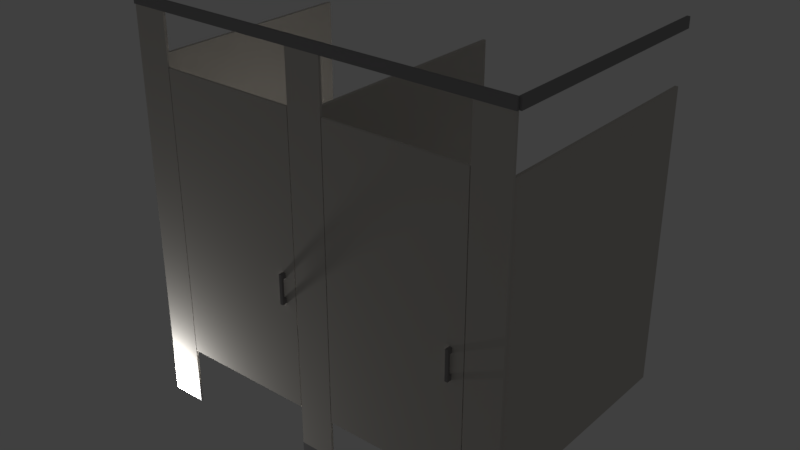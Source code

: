 # Source: stall.blend  (saved by Blender 2.79.0; exported with 4.5.12 LTS)
import bpy
from mathutils import Matrix  # noqa: F401  (used for matrix-valued properties, if any)

bpy.ops.wm.read_factory_settings(use_empty=True)
scene = bpy.context.scene
scene.name = 'Scene'

# ---- collections
col_collection_1 = bpy.data.collections.new('Collection 1'); scene.collection.children.link(col_collection_1)

# ---- materials (node trees are filled in below, after node groups)
mat_metal_stainless = bpy.data.materials.new('Metal-Stainless')
mat_metal_stainless.alpha_threshold = 0.0
mat_metal_stainless.use_transparent_shadow = False
mat_metal_stainless.diffuse_color = (0.2863, 0.2824, 0.2863, 1.0)
mat_metal_stainless.specular_color = (0.03137, 0.03137, 0.03137)
mat_metal_stainless.roughness = 0.5
mat_metal_aluminium = bpy.data.materials.new('Metal-Aluminium')
mat_metal_aluminium.alpha_threshold = 0.0
mat_metal_aluminium.use_transparent_shadow = False
mat_metal_aluminium.diffuse_color = (0.2745, 0.2627, 0.2627, 1.0)
mat_metal_aluminium.specular_color = (0.3765, 0.3765, 0.3765)
mat_metal_aluminium.roughness = 0.5
mat_surface_plastic = bpy.data.materials.new('Surface-Plastic')
mat_surface_plastic.alpha_threshold = 0.0
mat_surface_plastic.use_transparent_shadow = False
mat_surface_plastic.diffuse_color = (0.6, 0.5725, 0.5294, 1.0)
mat_surface_plastic.specular_color = (0.9255, 0.5333, 0.298)
mat_surface_plastic.roughness = 0.5

# ---- material node trees

# ---- world
world_world = bpy.data.worlds.new('World'); scene.world = world_world
world_world.color = (0.05088, 0.05088, 0.05088)
world_world.use_sun_shadow = False
world_world.sun_shadow_jitter_overblur = 0.0
world_world.cycles.sampling_method = 'MANUAL'

# ---- lights
light_lamp_001 = bpy.data.lights.new('Lamp.001', 'POINT')
light_lamp_001.transmission_factor = 0.0
light_lamp_001.energy = 100.0
light_lamp_001.shadow_buffer_clip_start = 0.5
light_lamp_001.shadow_soft_size = 0.1
light_lamp_001.shadow_maximum_resolution = 0.006
light_lamp_001.use_absolute_resolution = True

# ---- meshes
me_sun = bpy.data.meshes.new('Sun')
me_sun.from_pydata([], [], [])
me_sun.use_remesh_preserve_volume = False
me_sun.use_remesh_preserve_attributes = False
me_sun.use_mirror_vertex_groups = False
me_sun.update()
me_27_1 = bpy.data.meshes.new('27:1')
me_27_1.from_pydata([(2.911, 0.0127, 2.032), (2.911, 0.0127, 2.083), (2.926, 0.0127, 2.032), (2.926, 0.0127, 2.083), (2.926, 1.219, 2.032), (2.926, 1.219, 2.083), (2.911, 1.219, 2.032), (2.911, 1.219, 2.083)], [], [(0, 2, 3), (0, 3, 1), (2, 4, 5), (2, 5, 3), (4, 6, 7), (4, 7, 5), (6, 0, 1), (6, 1, 7), (0, 6, 4), (0, 4, 2), (1, 3, 5), (1, 5, 7)])
me_27_1.materials.append(mat_metal_stainless)
me_27_1.use_remesh_preserve_volume = False
me_27_1.use_remesh_preserve_attributes = False
me_27_1.use_mirror_vertex_groups = False
me_27_1.update()
me_26_1 = bpy.data.meshes.new('26:1')
me_26_1.from_pydata([(0.0, 0.0, 2.032), (0.0, 0.0, 2.083), (2.926, 0.0, 2.032), (2.926, 0.0, 2.083), (2.926, 0.0127, 2.032), (2.926, 0.0127, 2.083), (0.0, 0.0127, 2.032), (0.0, 0.0127, 2.083)], [], [(0, 2, 3), (0, 3, 1), (2, 4, 5), (2, 5, 3), (4, 6, 7), (4, 7, 5), (6, 0, 1), (6, 1, 7), (0, 6, 4), (0, 4, 2), (1, 3, 5), (1, 5, 7)])
me_26_1.materials.append(mat_metal_stainless)
me_26_1.use_remesh_preserve_volume = False
me_26_1.use_remesh_preserve_attributes = False
me_26_1.use_mirror_vertex_groups = False
me_26_1.update()
me_25_1 = bpy.data.meshes.new('25:1')
me_25_1.from_pydata([(0.0, 0.0127, 2.032), (0.0, 0.0127, 2.083), (0.01524, 0.0127, 2.032), (0.01524, 0.0127, 2.083), (0.01524, 1.219, 2.032), (0.01524, 1.219, 2.083), (0.0, 1.219, 2.032), (0.0, 1.219, 2.083)], [], [(0, 2, 3), (0, 3, 1), (2, 4, 5), (2, 5, 3), (4, 6, 7), (4, 7, 5), (6, 0, 1), (6, 1, 7), (0, 6, 4), (0, 4, 2), (1, 3, 5), (1, 5, 7)])
me_25_1.materials.append(mat_metal_stainless)
me_25_1.use_remesh_preserve_volume = False
me_25_1.use_remesh_preserve_attributes = False
me_25_1.use_mirror_vertex_groups = False
me_25_1.update()
me_20_1 = bpy.data.meshes.new('20:1')
me_20_1.from_pydata([(1.753, -0.0127, 0.8382), (1.753, -0.0127, 0.8636), (1.768, -0.0127, 0.8382), (1.768, -0.0127, 0.8636), (1.768, 0.0, 0.8382), (1.768, 0.0, 0.8636), (1.753, 0.0, 0.8382), (1.753, 0.0, 0.8636)], [], [(0, 2, 3), (0, 3, 1), (2, 4, 5), (2, 5, 3), (4, 6, 7), (4, 7, 5), (6, 0, 1), (6, 1, 7), (0, 6, 4), (0, 4, 2), (1, 3, 5), (1, 5, 7)])
me_20_1.materials.append(mat_metal_aluminium)
me_20_1.use_remesh_preserve_volume = False
me_20_1.use_remesh_preserve_attributes = False
me_20_1.use_mirror_vertex_groups = False
me_20_1.update()
me_19_1 = bpy.data.meshes.new('19:1')
me_19_1.from_pydata([(1.753, -0.0127, 0.9652), (1.753, -0.0127, 0.9906), (1.768, -0.0127, 0.9652), (1.768, -0.0127, 0.9906), (1.768, 0.0, 0.9652), (1.768, 0.0, 0.9906), (1.753, 0.0, 0.9652), (1.753, 0.0, 0.9906)], [], [(0, 2, 3), (0, 3, 1), (2, 4, 5), (2, 5, 3), (4, 6, 7), (4, 7, 5), (6, 0, 1), (6, 1, 7), (0, 6, 4), (0, 4, 2), (1, 3, 5), (1, 5, 7)])
me_19_1.materials.append(mat_metal_aluminium)
me_19_1.use_remesh_preserve_volume = False
me_19_1.use_remesh_preserve_attributes = False
me_19_1.use_mirror_vertex_groups = False
me_19_1.update()
me_18_1 = bpy.data.meshes.new('18:1')
me_18_1.from_pydata([(1.768, -0.0127, 0.8382), (1.768, -0.0127, 0.9906), (1.753, -0.0127, 0.8382), (1.753, -0.0127, 0.9906), (1.753, -0.0254, 0.8382), (1.753, -0.0254, 0.9906), (1.768, -0.0254, 0.8382), (1.768, -0.0254, 0.9906)], [], [(0, 2, 3), (0, 3, 1), (2, 4, 5), (2, 5, 3), (4, 6, 7), (4, 7, 5), (6, 0, 1), (6, 1, 7), (0, 6, 4), (0, 4, 2), (1, 3, 5), (1, 5, 7)])
me_18_1.materials.append(mat_metal_aluminium)
me_18_1.use_remesh_preserve_volume = False
me_18_1.use_remesh_preserve_attributes = False
me_18_1.use_mirror_vertex_groups = False
me_18_1.update()
me_17_1 = bpy.data.meshes.new('17:1')
me_17_1.from_pydata([(1.101, 0.0, 0.3048), (1.101, 0.0, 1.778), (1.825, 0.0, 0.3048), (1.825, 0.0, 1.778), (1.825, 0.0127, 0.3048), (1.825, 0.0127, 1.778), (1.101, 0.0127, 0.3048), (1.101, 0.0127, 1.778)], [], [(0, 2, 3), (0, 3, 1), (2, 4, 5), (2, 5, 3), (4, 6, 7), (4, 7, 5), (6, 0, 1), (6, 1, 7), (0, 6, 4), (0, 4, 2), (1, 3, 5), (1, 5, 7)])
me_17_1.materials.append(mat_surface_plastic)
me_17_1.use_remesh_preserve_volume = False
me_17_1.use_remesh_preserve_attributes = False
me_17_1.use_mirror_vertex_groups = False
me_17_1.update()
me_16_1 = bpy.data.meshes.new('16:1')
me_16_1.from_pydata([(0.8382, -0.0127, 0.8382), (0.8382, -0.0127, 0.8636), (0.8534, -0.0127, 0.8382), (0.8534, -0.0127, 0.8636), (0.8534, 0.0, 0.8382), (0.8534, 0.0, 0.8636), (0.8382, 0.0, 0.8382), (0.8382, 0.0, 0.8636)], [], [(0, 2, 3), (0, 3, 1), (2, 4, 5), (2, 5, 3), (4, 6, 7), (4, 7, 5), (6, 0, 1), (6, 1, 7), (0, 6, 4), (0, 4, 2), (1, 3, 5), (1, 5, 7)])
me_16_1.materials.append(mat_metal_aluminium)
me_16_1.use_remesh_preserve_volume = False
me_16_1.use_remesh_preserve_attributes = False
me_16_1.use_mirror_vertex_groups = False
me_16_1.update()
me_15_1 = bpy.data.meshes.new('15:1')
me_15_1.from_pydata([(0.8382, -0.0127, 0.9652), (0.8382, -0.0127, 0.9906), (0.8534, -0.0127, 0.9652), (0.8534, -0.0127, 0.9906), (0.8534, 0.0, 0.9652), (0.8534, 0.0, 0.9906), (0.8382, 0.0, 0.9652), (0.8382, 0.0, 0.9906)], [], [(0, 2, 3), (0, 3, 1), (2, 4, 5), (2, 5, 3), (4, 6, 7), (4, 7, 5), (6, 0, 1), (6, 1, 7), (0, 6, 4), (0, 4, 2), (1, 3, 5), (1, 5, 7)])
me_15_1.materials.append(mat_metal_aluminium)
me_15_1.use_remesh_preserve_volume = False
me_15_1.use_remesh_preserve_attributes = False
me_15_1.use_mirror_vertex_groups = False
me_15_1.update()
me_14_1 = bpy.data.meshes.new('14:1')
me_14_1.from_pydata([(0.8534, -0.0127, 0.8382), (0.8534, -0.0127, 0.9906), (0.8382, -0.0127, 0.8382), (0.8382, -0.0127, 0.9906), (0.8382, -0.0254, 0.8382), (0.8382, -0.0254, 0.9906), (0.8534, -0.0254, 0.8382), (0.8534, -0.0254, 0.9906)], [], [(0, 2, 3), (0, 3, 1), (2, 4, 5), (2, 5, 3), (4, 6, 7), (4, 7, 5), (6, 0, 1), (6, 1, 7), (0, 6, 4), (0, 4, 2), (1, 3, 5), (1, 5, 7)])
me_14_1.materials.append(mat_metal_aluminium)
me_14_1.use_remesh_preserve_volume = False
me_14_1.use_remesh_preserve_attributes = False
me_14_1.use_mirror_vertex_groups = False
me_14_1.update()
me_13_1 = bpy.data.meshes.new('13:1')
me_13_1.from_pydata([(0.1867, 0.0, 0.3048), (0.1867, 0.0, 1.778), (0.9106, 0.0, 0.3048), (0.9106, 0.0, 1.778), (0.9106, 0.0127, 0.3048), (0.9106, 0.0127, 1.778), (0.1867, 0.0127, 0.3048), (0.1867, 0.0127, 1.778)], [], [(0, 2, 3), (0, 3, 1), (2, 4, 5), (2, 5, 3), (4, 6, 7), (4, 7, 5), (6, 0, 1), (6, 1, 7), (0, 6, 4), (0, 4, 2), (1, 3, 5), (1, 5, 7)])
me_13_1.materials.append(mat_surface_plastic)
me_13_1.use_remesh_preserve_volume = False
me_13_1.use_remesh_preserve_attributes = False
me_13_1.use_mirror_vertex_groups = False
me_13_1.update()
me_10_1 = bpy.data.meshes.new('10:1')
me_10_1.from_pydata([(1.829, 0.0, 0.0), (1.829, 0.0, 0.1016), (2.012, 0.0, 0.0), (2.012, 0.0, 0.1016), (2.012, 0.0127, 0.0), (2.012, 0.0127, 0.1016), (2.013, 8.759e-05, 0.0)], [], [(0, 2, 3), (0, 3, 1), (2, 4, 5), (2, 5, 3), (4, 0, 1), (4, 1, 5), (0, 4, 2), (1, 3, 5)])
me_10_1.materials.append(mat_metal_stainless)
me_10_1.use_remesh_preserve_volume = False
me_10_1.use_remesh_preserve_attributes = False
me_10_1.use_mirror_vertex_groups = False
me_10_1.update()
me_9_1 = bpy.data.meshes.new('9:1')
me_9_1.from_pydata([(1.829, 0.0, 0.1016), (1.829, 0.0, 2.032), (2.012, 0.0, 0.1016), (2.012, 0.0, 2.032), (2.012, 0.0127, 0.1016), (2.012, 0.0127, 2.032), (1.829, 0.0127, 0.1016), (1.829, 0.0127, 2.032)], [], [(0, 2, 3), (0, 3, 1), (2, 4, 5), (2, 5, 3), (4, 6, 7), (4, 7, 5), (6, 0, 1), (6, 1, 7), (0, 6, 4), (0, 4, 2), (1, 3, 5), (1, 5, 7)])
me_9_1.materials.append(mat_surface_plastic)
me_9_1.use_remesh_preserve_volume = False
me_9_1.use_remesh_preserve_attributes = False
me_9_1.use_mirror_vertex_groups = False
me_9_1.update()
me_8_1 = bpy.data.meshes.new('8:1')
me_8_1.from_pydata([(0.9144, 0.0, 0.0), (0.9144, 0.0, 0.1016), (1.097, 0.0, 0.0), (1.097, 0.0, 0.1016), (1.097, 0.0127, 0.0), (1.097, 0.0127, 0.1016), (1.099, 8.759e-05, 0.0)], [], [(0, 2, 3), (0, 3, 1), (2, 4, 5), (2, 5, 3), (4, 0, 1), (4, 1, 5), (0, 4, 2), (1, 3, 5)])
me_8_1.materials.append(mat_metal_stainless)
me_8_1.use_remesh_preserve_volume = False
me_8_1.use_remesh_preserve_attributes = False
me_8_1.use_mirror_vertex_groups = False
me_8_1.update()
me_7_1 = bpy.data.meshes.new('7:1')
me_7_1.from_pydata([(0.9144, 0.0, 0.1016), (0.9144, 0.0, 2.032), (1.097, 0.0, 0.1016), (1.097, 0.0, 2.032), (1.097, 0.0127, 0.1016), (1.097, 0.0127, 2.032), (0.9144, 0.0127, 0.1016), (0.9144, 0.0127, 2.032)], [], [(0, 2, 3), (0, 3, 1), (2, 4, 5), (2, 5, 3), (4, 6, 7), (4, 7, 5), (6, 0, 1), (6, 1, 7), (0, 6, 4), (0, 4, 2), (1, 3, 5), (1, 5, 7)])
me_7_1.materials.append(mat_surface_plastic)
me_7_1.use_remesh_preserve_volume = False
me_7_1.use_remesh_preserve_attributes = False
me_7_1.use_mirror_vertex_groups = False
me_7_1.update()
me_6_1 = bpy.data.meshes.new('6:1')
me_6_1.from_pydata([(0.0, 0.0, 0.0), (0.0, 0.0, 0.1016), (0.1829, 0.0, 0.0), (0.1829, 0.0, 0.1016), (0.1829, 0.0127, 0.0), (0.1829, 0.0127, 0.1016), (0.1841, 8.759e-05, 0.0)], [], [(0, 2, 3), (0, 3, 1), (2, 4, 5), (2, 5, 3), (4, 0, 1), (4, 1, 5), (0, 4, 2), (1, 3, 5)])
me_6_1.materials.append(mat_metal_stainless)
me_6_1.use_remesh_preserve_volume = False
me_6_1.use_remesh_preserve_attributes = False
me_6_1.use_mirror_vertex_groups = False
me_6_1.update()
me_5_1 = bpy.data.meshes.new('5:1')
me_5_1.from_pydata([(0.0, 0.0, 0.1016), (0.0, 0.0, 2.032), (0.1829, 0.0, 0.1016), (0.1829, 0.0, 2.032), (0.1829, 0.0127, 0.1016), (0.1829, 0.0127, 2.032), (0.0, 0.0127, 0.1016), (0.0, 0.0127, 2.032)], [], [(0, 2, 3), (0, 3, 1), (2, 4, 5), (2, 5, 3), (4, 6, 7), (4, 7, 5), (6, 0, 1), (6, 1, 7), (0, 6, 4), (0, 4, 2), (1, 3, 5), (1, 5, 7)])
me_5_1.materials.append(mat_surface_plastic)
me_5_1.use_remesh_preserve_volume = False
me_5_1.use_remesh_preserve_attributes = False
me_5_1.use_mirror_vertex_groups = False
me_5_1.update()
me_3_1 = bpy.data.meshes.new('3:1')
me_3_1.from_pydata([(1.913, 0.0127, 0.3048), (1.913, 0.0127, 1.778), (1.928, 0.0127, 0.3048), (1.928, 0.0127, 1.778), (1.928, 1.219, 0.3048), (1.928, 1.219, 1.778), (1.913, 1.219, 0.3048), (1.913, 1.219, 1.778)], [], [(0, 2, 3), (0, 3, 1), (2, 4, 5), (2, 5, 3), (4, 6, 7), (4, 7, 5), (6, 0, 1), (6, 1, 7), (0, 6, 4), (0, 4, 2), (1, 3, 5), (1, 5, 7)])
me_3_1.materials.append(mat_surface_plastic)
me_3_1.use_remesh_preserve_volume = False
me_3_1.use_remesh_preserve_attributes = False
me_3_1.use_mirror_vertex_groups = False
me_3_1.update()
me_2_1 = bpy.data.meshes.new('2:1')
me_2_1.from_pydata([(0.9982, 0.0127, 0.3048), (0.9982, 0.0127, 1.778), (1.013, 0.0127, 0.3048), (1.013, 0.0127, 1.778), (1.013, 1.219, 0.3048), (1.013, 1.219, 1.778), (0.9982, 1.219, 0.3048), (0.9982, 1.219, 1.778)], [], [(0, 2, 3), (0, 3, 1), (2, 4, 5), (2, 5, 3), (4, 6, 7), (4, 7, 5), (6, 0, 1), (6, 1, 7), (0, 6, 4), (0, 4, 2), (1, 3, 5), (1, 5, 7)])
me_2_1.materials.append(mat_surface_plastic)
me_2_1.use_remesh_preserve_volume = False
me_2_1.use_remesh_preserve_attributes = False
me_2_1.use_mirror_vertex_groups = False
me_2_1.update()
me_1_1 = bpy.data.meshes.new('1:1')
me_1_1.from_pydata([(0.0, 0.0127, 0.3048), (0.0, 0.0127, 1.778), (0.01524, 0.0127, 0.3048), (0.01524, 0.0127, 1.778), (0.01524, 1.219, 0.3048), (0.01524, 1.219, 1.778), (0.0, 1.219, 0.3048), (0.0, 1.219, 1.778)], [], [(0, 2, 3), (0, 3, 1), (2, 4, 5), (2, 5, 3), (4, 6, 7), (4, 7, 5), (6, 0, 1), (6, 1, 7), (0, 6, 4), (0, 4, 2), (1, 3, 5), (1, 5, 7)])
me_1_1.materials.append(mat_surface_plastic)
me_1_1.use_remesh_preserve_volume = False
me_1_1.use_remesh_preserve_attributes = False
me_1_1.use_mirror_vertex_groups = False
me_1_1.update()

# ---- objects
ob_sun = bpy.data.objects.new('Sun', me_sun)
ob_lamp = bpy.data.objects.new('Lamp', light_lamp_001)
ob_27_1 = bpy.data.objects.new('27:1', me_27_1)
ob_26_1 = bpy.data.objects.new('26:1', me_26_1)
ob_25_1 = bpy.data.objects.new('25:1', me_25_1)
ob_20_1 = bpy.data.objects.new('20:1', me_20_1)
ob_19_1 = bpy.data.objects.new('19:1', me_19_1)
ob_18_1 = bpy.data.objects.new('18:1', me_18_1)
ob_17_1 = bpy.data.objects.new('17:1', me_17_1)
ob_16_1 = bpy.data.objects.new('16:1', me_16_1)
ob_15_1 = bpy.data.objects.new('15:1', me_15_1)
ob_14_1 = bpy.data.objects.new('14:1', me_14_1)
ob_13_1 = bpy.data.objects.new('13:1', me_13_1)
ob_10_1 = bpy.data.objects.new('10:1', me_10_1)
ob_9_1 = bpy.data.objects.new('9:1', me_9_1)
ob_8_1 = bpy.data.objects.new('8:1', me_8_1)
ob_7_1 = bpy.data.objects.new('7:1', me_7_1)
ob_6_1 = bpy.data.objects.new('6:1', me_6_1)
ob_5_1 = bpy.data.objects.new('5:1', me_5_1)
ob_3_1 = bpy.data.objects.new('3:1', me_3_1)
ob_2_1 = bpy.data.objects.new('2:1', me_2_1)
ob_1_1 = bpy.data.objects.new('1:1', me_1_1)

# ---- transforms, parenting, visibility, modifiers, constraints
ob_sun.location = (0.0, 0.0, 0.0)
ob_sun.lineart.crease_threshold = 0.0
ob_lamp.location = (0.0, 0.0, 0.0)
ob_lamp.lineart.crease_threshold = 0.0
ob_27_1.location = (-0.9026, 0.0, 0.0)
ob_27_1.lineart.crease_threshold = 0.0
ob_26_1.location = (-0.01076, 0.0, 0.0)
ob_26_1.scale = (0.6913, 1.0, 1.0)
ob_26_1.lineart.crease_threshold = 0.0
ob_25_1.location = (0.0, 0.0, 0.0)
ob_25_1.lineart.crease_threshold = 0.0
ob_20_1.location = (0.0, 0.0, 0.0)
ob_20_1.lineart.crease_threshold = 0.0
ob_19_1.location = (0.0, 0.0, 0.0)
ob_19_1.lineart.crease_threshold = 0.0
ob_18_1.location = (0.0, 0.0, 0.0)
ob_18_1.lineart.crease_threshold = 0.0
ob_17_1.location = (0.0, 0.0, 0.0)
ob_17_1.lineart.crease_threshold = 0.0
ob_16_1.location = (0.0, 0.0, 0.0)
ob_16_1.lineart.crease_threshold = 0.0
ob_15_1.location = (0.0, 0.0, 0.0)
ob_15_1.lineart.crease_threshold = 0.0
ob_14_1.location = (0.0, 0.0, 0.0)
ob_14_1.lineart.crease_threshold = 0.0
ob_13_1.location = (0.0, 0.0, 0.0)
ob_13_1.lineart.crease_threshold = 0.0
ob_10_1.location = (0.0, 0.0, 0.0)
ob_10_1.lineart.crease_threshold = 0.0
ob_9_1.location = (0.0, 0.0, 0.0)
ob_9_1.lineart.crease_threshold = 0.0
ob_8_1.location = (0.0, 0.0, 0.0)
ob_8_1.lineart.crease_threshold = 0.0
ob_7_1.location = (0.0, 0.0, 0.0)
ob_7_1.lineart.crease_threshold = 0.0
ob_6_1.location = (0.0, 0.0, 0.0)
ob_6_1.lineart.crease_threshold = 0.0
ob_5_1.location = (0.0, 0.0, 0.0)
ob_5_1.lineart.crease_threshold = 0.0
ob_3_1.location = (0.07925, 0.0, 0.0)
ob_3_1.lineart.crease_threshold = 0.0
ob_2_1.location = (0.0, 0.0, 0.0)
ob_2_1.lineart.crease_threshold = 0.0
ob_1_1.location = (0.0, 0.0, 0.0)
ob_1_1.lineart.crease_threshold = 0.0

# ---- collection membership
col_collection_1.objects.link(ob_sun)
col_collection_1.objects.link(ob_lamp)
col_collection_1.objects.link(ob_27_1)
col_collection_1.objects.link(ob_26_1)
col_collection_1.objects.link(ob_25_1)
col_collection_1.objects.link(ob_20_1)
col_collection_1.objects.link(ob_19_1)
col_collection_1.objects.link(ob_18_1)
col_collection_1.objects.link(ob_17_1)
col_collection_1.objects.link(ob_16_1)
col_collection_1.objects.link(ob_15_1)
col_collection_1.objects.link(ob_14_1)
col_collection_1.objects.link(ob_13_1)
col_collection_1.objects.link(ob_10_1)
col_collection_1.objects.link(ob_9_1)
col_collection_1.objects.link(ob_8_1)
col_collection_1.objects.link(ob_7_1)
col_collection_1.objects.link(ob_6_1)
col_collection_1.objects.link(ob_5_1)
col_collection_1.objects.link(ob_3_1)
col_collection_1.objects.link(ob_2_1)
col_collection_1.objects.link(ob_1_1)

# ---- scene / render settings (as saved in the file)
scene.frame_start = 1; scene.frame_end = 250; scene.frame_set(1)
scene.render.engine = 'BLENDER_EEVEE_NEXT'
scene.render.resolution_percentage = 50
scene.render.fps = 30
scene.render.dither_intensity = 0.0
scene.cycles.use_denoising = False
scene.cycles.samples = 128
scene.cycles.sampling_pattern = 'TABULATED_SOBOL'
scene.cycles.use_adaptive_sampling = False
scene.cycles.use_light_tree = False
scene.cycles.blur_glossy = 0.0
scene.cycles.sample_clamp_indirect = 0.0
scene.view_settings.view_transform = 'Standard'
bpy.context.view_layer.update()

# ---- added for rendering (the .blend has no active camera): camera
cam_auto = bpy.data.cameras.new('AutoCamera')
cam_auto.lens = 50.0
cam_auto.sensor_width = 36.0
cam_auto.clip_end = 1000.0
ob_auto_camera = bpy.data.objects.new('AutoCamera', cam_auto)
scene.collection.objects.link(ob_auto_camera)
ob_auto_camera.location = (3.93586, -2.9185, 3.385)
ob_auto_camera.rotation_euler = (1.09748, -7.21219e-08, 0.694738)
scene.camera = ob_auto_camera
bpy.context.view_layer.update()
